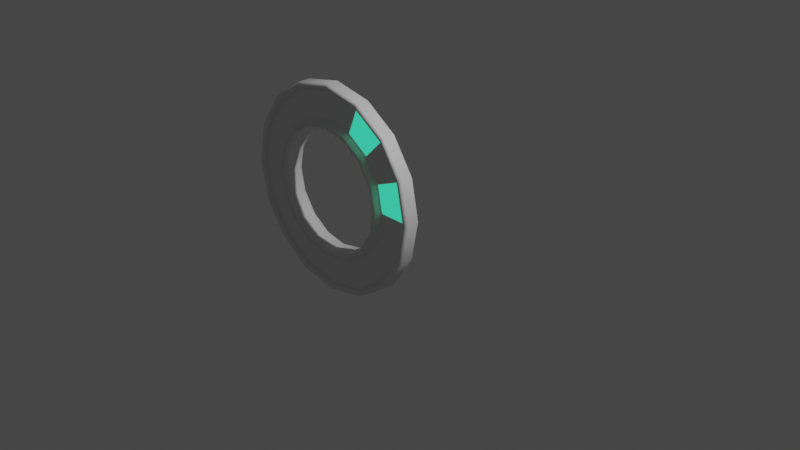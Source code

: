 # Source: stargate1.blend  (saved by Blender 2.80.75; exported with 4.5.12 LTS)
import bpy
from mathutils import Matrix  # noqa: F401  (used for matrix-valued properties, if any)

bpy.ops.wm.read_factory_settings(use_empty=True)
scene = bpy.context.scene
scene.name = 'Scene'

# ---- collections
col_collection = bpy.data.collections.new('Collection'); scene.collection.children.link(col_collection)
col_prereq = bpy.data.collections.new('Prereq'); scene.collection.children.link(col_prereq)

# ---- materials (node trees are filled in below, after node groups)
mat_gate_hull_material = bpy.data.materials.new('gate_hull_material')
mat_gate_hull_material.use_transparent_shadow = False
mat_energy_light = bpy.data.materials.new('energy_light')
mat_energy_light.use_transparent_shadow = False

# ---- material node trees
mat_gate_hull_material.use_nodes = True; mat_gate_hull_material.node_tree.nodes.clear()
_N = mat_gate_hull_material.node_tree.nodes; _L = mat_gate_hull_material.node_tree.links
n0 = _N.new('ShaderNodeOutputMaterial'); n0.name = 'Material Output'; n0.location = (300, 300)
n1 = _N.new('ShaderNodeBsdfPrincipled'); n1.name = 'Principled BSDF'; n1.location = (10, 300)
n1.distribution = 'GGX'
n1.subsurface_method = 'BURLEY'
n1.inputs[3].default_value = 1.45
n1.inputs[27].default_value = (0.0, 0.0, 0.0, 1.0)
n1.inputs[28].default_value = 1.0
_L.new(n1.outputs[0], n0.inputs[0])
n0.is_active_output = True
mat_energy_light.use_nodes = True; mat_energy_light.node_tree.nodes.clear()
_N = mat_energy_light.node_tree.nodes; _L = mat_energy_light.node_tree.links
n0 = _N.new('ShaderNodeOutputMaterial'); n0.name = 'Material Output'; n0.location = (300, 300)
n1 = _N.new('ShaderNodeBsdfPrincipled'); n1.name = 'Principled BSDF'; n1.location = (10, 300)
n1.distribution = 'GGX'
n1.subsurface_method = 'BURLEY'
n1.inputs[3].default_value = 1.45
n1.inputs[27].default_value = (0.0, 0.6738, 0.3317, 1.0)
n1.inputs[28].default_value = 1.0
_L.new(n1.outputs[0], n0.inputs[0])
n0.is_active_output = True

# ---- world
world_world = bpy.data.worlds.new('World'); scene.world = world_world
world_world.use_nodes = True; world_world.node_tree.nodes.clear()
_N = world_world.node_tree.nodes; _L = world_world.node_tree.links
n0 = _N.new('ShaderNodeOutputWorld'); n0.name = 'World Output'; n0.location = (300, 300)
n1 = _N.new('ShaderNodeBackground'); n1.name = 'Background'; n1.location = (10, 300)
n1.inputs[0].default_value = (0.05088, 0.05088, 0.05088, 1.0)
_L.new(n1.outputs[0], n0.inputs[0])
n0.is_active_output = True
world_world.color = (0.05088, 0.05088, 0.05088)
world_world.use_sun_shadow = False
world_world.sun_shadow_jitter_overblur = 0.0

# ---- cameras
cam_camera = bpy.data.cameras.new('Camera')
cam_camera.clip_end = 100.0
cam_camera.ortho_scale = 7.314

# ---- lights
light_light = bpy.data.lights.new('Light', 'POINT')
light_light.transmission_factor = 0.0
light_light.energy = 1000.0
light_light.shadow_soft_size = 0.1
light_light.shadow_maximum_resolution = 0.006
light_light.use_absolute_resolution = True

# ---- meshes
me_beziercircle = bpy.data.meshes.new('BezierCircle')
me_beziercircle.from_pydata([(-0.3, 0.1, 0.0), (-0.2478, 0.1344, 0.0), (-0.2275, 0.1125, 0.0), (-0.2184, 0.07188, 0.0), (-0.2, 0.05, 0.0), (-0.1333, 0.05, 0.0), (-0.08625, 0.05, 0.0), (-0.04109, 0.05, 0.0), (0.02, 0.05, 0.0), (0.04422, 0.05, 0.0), (0.07125, 0.05, 0.0), (0.1002, 0.05, 0.0), (0.13, 0.05, 0.0), (0.1409, 0.08125, 0.0), (0.165, 0.09, 0.0), (0.1891, 0.08375, 0.0), (0.2, 0.07, 0.0), (0.2, 0.04781, 0.0), (0.2, 0.0275, 0.0), (0.2, 0.01094, 0.0), (0.2, 0.0, 0.0), (0.2, -0.009531, 0.0), (0.2, -0.02375, 0.0), (0.2, -0.04359, 0.0), (0.2, -0.07, 0.0), (0.1891, -0.09219, 0.0), (0.165, -0.0975, 0.0), (0.1409, -0.08406, 0.0), (0.13, -0.05, 0.0), (0.1002, -0.05, 0.0), (0.07125, -0.05, 0.0), (0.04422, -0.05, 0.0), (0.02, -0.05, 0.0), (-0.04109, -0.05, 0.0), (-0.08625, -0.05, 0.0), (-0.1333, -0.05, 0.0), (-0.2, -0.05, 0.0), (-0.2184, -0.07188, 0.0), (-0.2275, -0.1125, 0.0), (-0.2478, -0.1344, 0.0), (-0.3, -0.1, 0.0), (-0.3, -0.05047, 0.0), (-0.3, 0.00375, 0.0), (-0.3, 0.05609, 0.0), (-0.3533, 0.1, 0.2679), (-0.3051, 0.1344, 0.2878), (-0.2863, 0.1125, 0.2956), (-0.2779, 0.07188, 0.2991), (-0.2609, 0.05, 0.3061), (-0.1993, 0.05, 0.3317), (-0.1558, 0.05, 0.3497), (-0.1141, 0.05, 0.367), (-0.05764, 0.05, 0.3903), (-0.03527, 0.05, 0.3996), (-0.01029, 0.05, 0.4099), (0.01641, 0.05, 0.421), (0.04398, 0.05, 0.4324), (0.05409, 0.08125, 0.4366), (0.07632, 0.09, 0.4458), (0.09855, 0.08375, 0.455), (0.1087, 0.07, 0.4592), (0.1087, 0.04781, 0.4592), (0.1087, 0.0275, 0.4592), (0.1087, 0.01094, 0.4592), (0.1087, -2.007e-08, 0.4592), (0.1087, -0.009531, 0.4592), (0.1087, -0.02375, 0.4592), (0.1087, -0.04359, 0.4592), (0.1087, -0.07, 0.4592), (0.09855, -0.09219, 0.455), (0.07632, -0.0975, 0.4458), (0.05409, -0.08406, 0.4366), (0.04398, -0.05, 0.4324), (0.01641, -0.05, 0.421), (-0.01029, -0.05, 0.4099), (-0.03527, -0.05, 0.3996), (-0.05764, -0.05, 0.3903), (-0.1141, -0.05, 0.367), (-0.1558, -0.05, 0.3497), (-0.1993, -0.05, 0.3317), (-0.2609, -0.05, 0.3061), (-0.2779, -0.07188, 0.2991), (-0.2863, -0.1125, 0.2956), (-0.3051, -0.1344, 0.2878), (-0.3533, -0.1, 0.2679), (-0.3533, -0.05047, 0.2679), (-0.3533, 0.00375, 0.2679), (-0.3533, 0.05609, 0.2679), (-0.505, 0.1, 0.495), (-0.4681, 0.1344, 0.5319), (-0.4538, 0.1125, 0.5462), (-0.4474, 0.07187, 0.5526), (-0.4343, 0.05, 0.5657), (-0.3871, 0.05, 0.6129), (-0.3539, 0.05, 0.6461), (-0.322, 0.05, 0.678), (-0.2788, 0.05, 0.7212), (-0.2616, 0.05, 0.7384), (-0.2425, 0.05, 0.7575), (-0.2221, 0.05, 0.7779), (-0.201, 0.05, 0.799), (-0.1932, 0.08125, 0.8068), (-0.1762, 0.09, 0.8238), (-0.1592, 0.08375, 0.8408), (-0.1515, 0.07, 0.8485), (-0.1515, 0.04781, 0.8485), (-0.1515, 0.0275, 0.8485), (-0.1515, 0.01094, 0.8485), (-0.1515, -3.709e-08, 0.8485), (-0.1515, -0.009531, 0.8485), (-0.1515, -0.02375, 0.8485), (-0.1515, -0.04359, 0.8485), (-0.1515, -0.07, 0.8485), (-0.1592, -0.09219, 0.8408), (-0.1762, -0.0975, 0.8238), (-0.1932, -0.08406, 0.8068), (-0.201, -0.05, 0.799), (-0.2221, -0.05, 0.7779), (-0.2425, -0.05, 0.7575), (-0.2616, -0.05, 0.7384), (-0.2788, -0.05, 0.7212), (-0.322, -0.05, 0.678), (-0.3539, -0.05, 0.6461), (-0.3871, -0.05, 0.6129), (-0.4343, -0.05, 0.5657), (-0.4474, -0.07188, 0.5526), (-0.4538, -0.1125, 0.5462), (-0.4681, -0.1344, 0.5319), (-0.505, -0.1, 0.495), (-0.505, -0.05047, 0.495), (-0.505, 0.00375, 0.495), (-0.505, 0.05609, 0.495), (-0.7321, 0.1, 0.6467), (-0.7122, 0.1344, 0.6949), (-0.7044, 0.1125, 0.7137), (-0.7009, 0.07187, 0.7221), (-0.6939, 0.05, 0.7391), (-0.6683, 0.05, 0.8007), (-0.6503, 0.05, 0.8442), (-0.633, 0.05, 0.8859), (-0.6097, 0.05, 0.9424), (-0.6004, 0.05, 0.9647), (-0.5901, 0.05, 0.9897), (-0.579, 0.05, 1.016), (-0.5676, 0.05, 1.044), (-0.5634, 0.08125, 1.054), (-0.5542, 0.09, 1.076), (-0.545, 0.08375, 1.099), (-0.5408, 0.07, 1.109), (-0.5408, 0.04781, 1.109), (-0.5408, 0.0275, 1.109), (-0.5408, 0.01094, 1.109), (-0.5408, -4.846e-08, 1.109), (-0.5408, -0.009531, 1.109), (-0.5408, -0.02375, 1.109), (-0.5408, -0.04359, 1.109), (-0.5408, -0.07, 1.109), (-0.545, -0.09219, 1.099), (-0.5542, -0.0975, 1.076), (-0.5634, -0.08406, 1.054), (-0.5676, -0.05, 1.044), (-0.579, -0.05, 1.016), (-0.5901, -0.05, 0.9897), (-0.6004, -0.05, 0.9647), (-0.6097, -0.05, 0.9424), (-0.633, -0.05, 0.8859), (-0.6503, -0.05, 0.8442), (-0.6683, -0.05, 0.8007), (-0.6939, -0.05, 0.7391), (-0.7009, -0.07188, 0.7221), (-0.7044, -0.1125, 0.7137), (-0.7122, -0.1344, 0.6949), (-0.7321, -0.1, 0.6467), (-0.7321, -0.05047, 0.6467), (-0.7321, 0.00375, 0.6467), (-0.7321, 0.05609, 0.6467), (-1.0, 0.1, 0.7), (-1.0, 0.1344, 0.7522), (-1.0, 0.1125, 0.7725), (-1.0, 0.07187, 0.7816), (-1.0, 0.05, 0.8), (-1.0, 0.05, 0.8667), (-1.0, 0.05, 0.9137), (-1.0, 0.05, 0.9589), (-1.0, 0.05, 1.02), (-1.0, 0.05, 1.044), (-1.0, 0.05, 1.071), (-1.0, 0.05, 1.1), (-1.0, 0.05, 1.13), (-1.0, 0.08125, 1.141), (-1.0, 0.09, 1.165), (-1.0, 0.08375, 1.189), (-1.0, 0.07, 1.2), (-1.0, 0.04781, 1.2), (-1.0, 0.0275, 1.2), (-1.0, 0.01094, 1.2), (-1.0, -5.245e-08, 1.2), (-1.0, -0.009531, 1.2), (-1.0, -0.02375, 1.2), (-1.0, -0.04359, 1.2), (-1.0, -0.07, 1.2), (-1.0, -0.09219, 1.189), (-1.0, -0.0975, 1.165), (-1.0, -0.08406, 1.141), (-1.0, -0.05, 1.13), (-1.0, -0.05, 1.1), (-1.0, -0.05, 1.071), (-1.0, -0.05, 1.044), (-1.0, -0.05, 1.02), (-1.0, -0.05, 0.9589), (-1.0, -0.05, 0.9137), (-1.0, -0.05, 0.8667), (-1.0, -0.05, 0.8), (-1.0, -0.07188, 0.7816), (-1.0, -0.1125, 0.7725), (-1.0, -0.1344, 0.7522), (-1.0, -0.1, 0.7), (-1.0, -0.05047, 0.7), (-1.0, 0.00375, 0.7), (-1.0, 0.05609, 0.7), (-1.268, 0.1, 0.6467), (-1.288, 0.1344, 0.6949), (-1.296, 0.1125, 0.7137), (-1.299, 0.07187, 0.7221), (-1.306, 0.05, 0.7391), (-1.332, 0.05, 0.8007), (-1.35, 0.05, 0.8442), (-1.367, 0.05, 0.8859), (-1.39, 0.05, 0.9424), (-1.4, 0.05, 0.9647), (-1.41, 0.05, 0.9897), (-1.421, 0.05, 1.016), (-1.432, 0.05, 1.044), (-1.437, 0.08125, 1.054), (-1.446, 0.09, 1.076), (-1.455, 0.08375, 1.099), (-1.459, 0.07, 1.109), (-1.459, 0.04781, 1.109), (-1.459, 0.0275, 1.109), (-1.459, 0.01094, 1.109), (-1.459, -4.846e-08, 1.109), (-1.459, -0.009531, 1.109), (-1.459, -0.02375, 1.109), (-1.459, -0.04359, 1.109), (-1.459, -0.07, 1.109), (-1.455, -0.09219, 1.099), (-1.446, -0.0975, 1.076), (-1.437, -0.08406, 1.054), (-1.432, -0.05, 1.044), (-1.421, -0.05, 1.016), (-1.41, -0.05, 0.9897), (-1.4, -0.05, 0.9647), (-1.39, -0.05, 0.9424), (-1.367, -0.05, 0.8859), (-1.35, -0.05, 0.8442), (-1.332, -0.05, 0.8007), (-1.306, -0.05, 0.7391), (-1.299, -0.07188, 0.7221), (-1.296, -0.1125, 0.7137), (-1.288, -0.1344, 0.6949), (-1.268, -0.1, 0.6467), (-1.268, -0.05047, 0.6467), (-1.268, 0.00375, 0.6467), (-1.268, 0.05609, 0.6467), (-1.495, 0.1, 0.495), (-1.532, 0.1344, 0.5319), (-1.546, 0.1125, 0.5462), (-1.553, 0.07187, 0.5526), (-1.566, 0.05, 0.5657), (-1.613, 0.05, 0.6129), (-1.646, 0.05, 0.6461), (-1.678, 0.05, 0.678), (-1.721, 0.05, 0.7212), (-1.738, 0.05, 0.7384), (-1.757, 0.05, 0.7575), (-1.778, 0.05, 0.7779), (-1.799, 0.05, 0.799), (-1.807, 0.08125, 0.8068), (-1.824, 0.09, 0.8238), (-1.841, 0.08375, 0.8408), (-1.849, 0.07, 0.8485), (-1.849, 0.04781, 0.8485), (-1.849, 0.0275, 0.8485), (-1.849, 0.01094, 0.8485), (-1.849, -3.709e-08, 0.8485), (-1.849, -0.009531, 0.8485), (-1.849, -0.02375, 0.8485), (-1.849, -0.04359, 0.8485), (-1.849, -0.07, 0.8485), (-1.841, -0.09219, 0.8408), (-1.824, -0.0975, 0.8238), (-1.807, -0.08406, 0.8068), (-1.799, -0.05, 0.799), (-1.778, -0.05, 0.7779), (-1.757, -0.05, 0.7575), (-1.738, -0.05, 0.7384), (-1.721, -0.05, 0.7212), (-1.678, -0.05, 0.678), (-1.646, -0.05, 0.6461), (-1.613, -0.05, 0.6129), (-1.566, -0.05, 0.5657), (-1.553, -0.07188, 0.5526), (-1.546, -0.1125, 0.5462), (-1.532, -0.1344, 0.5319), (-1.495, -0.1, 0.495), (-1.495, -0.05047, 0.495), (-1.495, 0.00375, 0.495), (-1.495, 0.05609, 0.495), (-1.647, 0.1, 0.2679), (-1.695, 0.1344, 0.2878), (-1.714, 0.1125, 0.2956), (-1.722, 0.07188, 0.2991), (-1.739, 0.05, 0.3061), (-1.801, 0.05, 0.3317), (-1.844, 0.05, 0.3497), (-1.886, 0.05, 0.367), (-1.942, 0.05, 0.3903), (-1.965, 0.05, 0.3996), (-1.99, 0.05, 0.4099), (-2.016, 0.05, 0.421), (-2.044, 0.05, 0.4324), (-2.054, 0.08125, 0.4366), (-2.076, 0.09, 0.4458), (-2.099, 0.08375, 0.455), (-2.109, 0.07, 0.4592), (-2.109, 0.04781, 0.4592), (-2.109, 0.0275, 0.4592), (-2.109, 0.01094, 0.4592), (-2.109, -2.007e-08, 0.4592), (-2.109, -0.009531, 0.4592), (-2.109, -0.02375, 0.4592), (-2.109, -0.04359, 0.4592), (-2.109, -0.07, 0.4592), (-2.099, -0.09219, 0.455), (-2.076, -0.0975, 0.4458), (-2.054, -0.08406, 0.4366), (-2.044, -0.05, 0.4324), (-2.016, -0.05, 0.421), (-1.99, -0.05, 0.4099), (-1.965, -0.05, 0.3996), (-1.942, -0.05, 0.3903), (-1.886, -0.05, 0.367), (-1.844, -0.05, 0.3497), (-1.801, -0.05, 0.3317), (-1.739, -0.05, 0.3061), (-1.722, -0.07188, 0.2991), (-1.714, -0.1125, 0.2956), (-1.695, -0.1344, 0.2878), (-1.647, -0.1, 0.2679), (-1.647, -0.05047, 0.2679), (-1.647, 0.00375, 0.2679), (-1.647, 0.05609, 0.2679), (-1.7, 0.1, -5.245e-08), (-1.752, 0.1344, -5.401e-08), (-1.773, 0.1125, -5.77e-08), (-1.782, 0.07188, -6.204e-08), (-1.8, 0.05, -6.557e-08), (-1.867, 0.05, -7.14e-08), (-1.914, 0.05, -7.551e-08), (-1.959, 0.05, -7.946e-08), (-2.02, 0.05, -8.48e-08), (-2.044, 0.05, -8.692e-08), (-2.071, 0.05, -8.928e-08), (-2.1, 0.05, -9.181e-08), (-2.13, 0.05, -9.442e-08), (-2.141, 0.08125, -9.264e-08), (-2.165, 0.09, -9.398e-08), (-2.189, 0.08375, -9.663e-08), (-2.2, 0.07, -9.879e-08), (-2.2, 0.04781, -1.007e-07), (-2.2, 0.0275, -1.025e-07), (-2.2, 0.01094, -1.04e-07), (-2.2, 4.586e-15, -1.049e-07), (-2.2, -0.009531, -1.057e-07), (-2.2, -0.02375, -1.07e-07), (-2.2, -0.04359, -1.087e-07), (-2.2, -0.07, -1.11e-07), (-2.189, -0.09219, -1.12e-07), (-2.165, -0.0975, -1.104e-07), (-2.141, -0.08406, -1.071e-07), (-2.13, -0.05, -1.032e-07), (-2.1, -0.05, -1.005e-07), (-2.071, -0.05, -9.802e-08), (-2.044, -0.05, -9.566e-08), (-2.02, -0.05, -9.354e-08), (-1.959, -0.05, -8.82e-08), (-1.914, -0.05, -8.425e-08), (-1.867, -0.05, -8.014e-08), (-1.8, -0.05, -7.431e-08), (-1.782, -0.07188, -7.461e-08), (-1.773, -0.1125, -7.737e-08), (-1.752, -0.1344, -7.751e-08), (-1.7, -0.1, -6.994e-08), (-1.7, -0.05047, -6.561e-08), (-1.7, 0.00375, -6.087e-08), (-1.7, 0.05609, -5.629e-08), (-1.647, 0.1, -0.2679), (-1.695, 0.1344, -0.2878), (-1.714, 0.1125, -0.2956), (-1.722, 0.07188, -0.2991), (-1.739, 0.05, -0.3061), (-1.801, 0.05, -0.3317), (-1.844, 0.05, -0.3497), (-1.886, 0.05, -0.367), (-1.942, 0.05, -0.3903), (-1.965, 0.05, -0.3996), (-1.99, 0.05, -0.4099), (-2.016, 0.05, -0.421), (-2.044, 0.05, -0.4324), (-2.054, 0.08125, -0.4366), (-2.076, 0.09, -0.4458), (-2.099, 0.08375, -0.455), (-2.109, 0.07, -0.4592), (-2.109, 0.04781, -0.4592), (-2.109, 0.0275, -0.4592), (-2.109, 0.01094, -0.4592), (-2.109, 2.007e-08, -0.4592), (-2.109, -0.009531, -0.4592), (-2.109, -0.02375, -0.4592), (-2.109, -0.04359, -0.4592), (-2.109, -0.07, -0.4592), (-2.099, -0.09219, -0.455), (-2.076, -0.0975, -0.4458), (-2.054, -0.08406, -0.4366), (-2.044, -0.05, -0.4324), (-2.016, -0.05, -0.421), (-1.99, -0.05, -0.4099), (-1.965, -0.05, -0.3996), (-1.942, -0.05, -0.3903), (-1.886, -0.05, -0.367), (-1.844, -0.05, -0.3497), (-1.801, -0.05, -0.3317), (-1.739, -0.05, -0.3061), (-1.722, -0.07187, -0.2991), (-1.714, -0.1125, -0.2956), (-1.695, -0.1344, -0.2878), (-1.647, -0.1, -0.2679), (-1.647, -0.05047, -0.2679), (-1.647, 0.00375, -0.2679), (-1.647, 0.05609, -0.2679), (-1.495, 0.1, -0.495), (-1.532, 0.1344, -0.5319), (-1.546, 0.1125, -0.5462), (-1.553, 0.07188, -0.5526), (-1.566, 0.05, -0.5657), (-1.613, 0.05, -0.6129), (-1.646, 0.05, -0.6461), (-1.678, 0.05, -0.678), (-1.721, 0.05, -0.7212), (-1.738, 0.05, -0.7384), (-1.757, 0.05, -0.7575), (-1.778, 0.05, -0.7779), (-1.799, 0.05, -0.799), (-1.807, 0.08125, -0.8068), (-1.824, 0.09, -0.8238), (-1.841, 0.08375, -0.8408), (-1.849, 0.07, -0.8485), (-1.849, 0.04781, -0.8485), (-1.849, 0.0275, -0.8485), (-1.849, 0.01094, -0.8485), (-1.849, 3.709e-08, -0.8485), (-1.849, -0.009531, -0.8485), (-1.849, -0.02375, -0.8485), (-1.849, -0.04359, -0.8485), (-1.849, -0.07, -0.8485), (-1.841, -0.09219, -0.8408), (-1.824, -0.0975, -0.8238), (-1.807, -0.08406, -0.8068), (-1.799, -0.05, -0.799), (-1.778, -0.05, -0.7779), (-1.757, -0.05, -0.7575), (-1.738, -0.05, -0.7384), (-1.721, -0.05, -0.7212), (-1.678, -0.05, -0.678), (-1.646, -0.05, -0.6461), (-1.613, -0.05, -0.6129), (-1.566, -0.05, -0.5657), (-1.553, -0.07187, -0.5526), (-1.546, -0.1125, -0.5462), (-1.532, -0.1344, -0.5319), (-1.495, -0.1, -0.495), (-1.495, -0.05047, -0.495), (-1.495, 0.00375, -0.495), (-1.495, 0.05609, -0.495), (-1.268, 0.1, -0.6467), (-1.288, 0.1344, -0.6949), (-1.296, 0.1125, -0.7137), (-1.299, 0.07188, -0.7221), (-1.306, 0.05, -0.7391), (-1.332, 0.05, -0.8007), (-1.35, 0.05, -0.8442), (-1.367, 0.05, -0.8859), (-1.39, 0.05, -0.9424), (-1.4, 0.05, -0.9647), (-1.41, 0.05, -0.9897), (-1.421, 0.05, -1.016), (-1.432, 0.05, -1.044), (-1.437, 0.08125, -1.054), (-1.446, 0.09, -1.076), (-1.455, 0.08375, -1.099), (-1.459, 0.07, -1.109), (-1.459, 0.04781, -1.109), (-1.459, 0.0275, -1.109), (-1.459, 0.01094, -1.109), (-1.459, 4.846e-08, -1.109), (-1.459, -0.009531, -1.109), (-1.459, -0.02375, -1.109), (-1.459, -0.04359, -1.109), (-1.459, -0.07, -1.109), (-1.455, -0.09219, -1.099), (-1.446, -0.0975, -1.076), (-1.437, -0.08406, -1.054), (-1.432, -0.05, -1.044), (-1.421, -0.05, -1.016), (-1.41, -0.05, -0.9897), (-1.4, -0.05, -0.9647), (-1.39, -0.05, -0.9424), (-1.367, -0.05, -0.8859), (-1.35, -0.05, -0.8442), (-1.332, -0.05, -0.8007), (-1.306, -0.05, -0.7391), (-1.299, -0.07187, -0.7221), (-1.296, -0.1125, -0.7137), (-1.288, -0.1344, -0.6949), (-1.268, -0.1, -0.6467), (-1.268, -0.05047, -0.6467), (-1.268, 0.00375, -0.6467), (-1.268, 0.05609, -0.6467), (-1.0, 0.1, -0.7), (-1.0, 0.1344, -0.7522), (-1.0, 0.1125, -0.7725), (-1.0, 0.07188, -0.7816), (-1.0, 0.05, -0.8), (-1.0, 0.05, -0.8667), (-1.0, 0.05, -0.9137), (-1.0, 0.05, -0.9589), (-1.0, 0.05, -1.02), (-1.0, 0.05, -1.044), (-1.0, 0.05, -1.071), (-1.0, 0.05, -1.1), (-1.0, 0.05, -1.13), (-1.0, 0.08125, -1.141), (-1.0, 0.09, -1.165), (-1.0, 0.08375, -1.189), (-1.0, 0.07, -1.2), (-1.0, 0.04781, -1.2), (-1.0, 0.0275, -1.2), (-1.0, 0.01094, -1.2), (-1.0, 5.245e-08, -1.2), (-1.0, -0.009531, -1.2), (-1.0, -0.02375, -1.2), (-1.0, -0.04359, -1.2), (-1.0, -0.07, -1.2), (-1.0, -0.09219, -1.189), (-1.0, -0.0975, -1.165), (-1.0, -0.08406, -1.141), (-1.0, -0.05, -1.13), (-1.0, -0.05, -1.1), (-1.0, -0.05, -1.071), (-1.0, -0.05, -1.044), (-1.0, -0.05, -1.02), (-1.0, -0.05, -0.9589), (-1.0, -0.05, -0.9137), (-1.0, -0.05, -0.8667), (-1.0, -0.05, -0.8), (-1.0, -0.07187, -0.7816), (-1.0, -0.1125, -0.7725), (-1.0, -0.1344, -0.7522), (-1.0, -0.1, -0.7), (-1.0, -0.05047, -0.7), (-1.0, 0.00375, -0.7), (-1.0, 0.05609, -0.7), (-0.7321, 0.1, -0.6467), (-0.7122, 0.1344, -0.6949), (-0.7044, 0.1125, -0.7137), (-0.7009, 0.07188, -0.7221), (-0.6939, 0.05, -0.7391), (-0.6683, 0.05, -0.8007), (-0.6503, 0.05, -0.8442), (-0.633, 0.05, -0.8859), (-0.6097, 0.05, -0.9424), (-0.6004, 0.05, -0.9647), (-0.5901, 0.05, -0.9897), (-0.579, 0.05, -1.016), (-0.5676, 0.05, -1.044), (-0.5634, 0.08125, -1.054), (-0.5542, 0.09, -1.076), (-0.545, 0.08375, -1.099), (-0.5408, 0.07, -1.109), (-0.5408, 0.04781, -1.109), (-0.5408, 0.0275, -1.109), (-0.5408, 0.01094, -1.109), (-0.5408, 4.846e-08, -1.109), (-0.5408, -0.009531, -1.109), (-0.5408, -0.02375, -1.109), (-0.5408, -0.04359, -1.109), (-0.5408, -0.07, -1.109), (-0.545, -0.09219, -1.099), (-0.5542, -0.0975, -1.076), (-0.5634, -0.08406, -1.054), (-0.5676, -0.05, -1.044), (-0.579, -0.05, -1.016), (-0.5901, -0.05, -0.9897), (-0.6004, -0.05, -0.9647), (-0.6097, -0.05, -0.9424), (-0.633, -0.05, -0.8859), (-0.6503, -0.05, -0.8442), (-0.6683, -0.05, -0.8007), (-0.6939, -0.05, -0.7391), (-0.7009, -0.07187, -0.7221), (-0.7044, -0.1125, -0.7137), (-0.7122, -0.1344, -0.6949), (-0.7321, -0.1, -0.6467), (-0.7321, -0.05047, -0.6467), (-0.7321, 0.00375, -0.6467), (-0.7321, 0.05609, -0.6467), (-0.505, 0.1, -0.495), (-0.4681, 0.1344, -0.5319), (-0.4538, 0.1125, -0.5462), (-0.4474, 0.07188, -0.5526), (-0.4343, 0.05, -0.5657), (-0.3871, 0.05, -0.6129), (-0.3539, 0.05, -0.6461), (-0.322, 0.05, -0.678), (-0.2788, 0.05, -0.7212), (-0.2616, 0.05, -0.7384), (-0.2425, 0.05, -0.7575), (-0.2221, 0.05, -0.7779), (-0.201, 0.05, -0.799), (-0.1932, 0.08125, -0.8068), (-0.1762, 0.09, -0.8238), (-0.1592, 0.08375, -0.8408), (-0.1515, 0.07, -0.8485), (-0.1515, 0.04781, -0.8485), (-0.1515, 0.0275, -0.8485), (-0.1515, 0.01094, -0.8485), (-0.1515, 3.709e-08, -0.8485), (-0.1515, -0.009531, -0.8485), (-0.1515, -0.02375, -0.8485), (-0.1515, -0.04359, -0.8485), (-0.1515, -0.07, -0.8485), (-0.1592, -0.09219, -0.8408), (-0.1762, -0.0975, -0.8238), (-0.1932, -0.08406, -0.8068), (-0.201, -0.05, -0.799), (-0.2221, -0.05, -0.7779), (-0.2425, -0.05, -0.7575), (-0.2616, -0.05, -0.7384), (-0.2788, -0.05, -0.7212), (-0.322, -0.05, -0.678), (-0.3539, -0.05, -0.6461), (-0.3871, -0.05, -0.6129), (-0.4343, -0.05, -0.5657), (-0.4474, -0.07187, -0.5526), (-0.4538, -0.1125, -0.5462), (-0.4681, -0.1344, -0.5319), (-0.505, -0.1, -0.495), (-0.505, -0.05047, -0.495), (-0.505, 0.00375, -0.495), (-0.505, 0.05609, -0.495), (-0.3533, 0.1, -0.2679), (-0.3051, 0.1344, -0.2878), (-0.2863, 0.1125, -0.2956), (-0.2779, 0.07188, -0.2991), (-0.2609, 0.05, -0.3061), (-0.1993, 0.05, -0.3317), (-0.1558, 0.05, -0.3497), (-0.1141, 0.05, -0.367), (-0.05764, 0.05, -0.3903), (-0.03527, 0.05, -0.3996), (-0.01029, 0.05, -0.4099), (0.01641, 0.05, -0.421), (0.04398, 0.05, -0.4324), (0.05409, 0.08125, -0.4366), (0.07632, 0.09, -0.4458), (0.09855, 0.08375, -0.455), (0.1087, 0.07, -0.4592), (0.1087, 0.04781, -0.4592), (0.1087, 0.0275, -0.4592), (0.1087, 0.01094, -0.4592), (0.1087, 2.007e-08, -0.4592), (0.1087, -0.009531, -0.4592), (0.1087, -0.02375, -0.4592), (0.1087, -0.04359, -0.4592), (0.1087, -0.07, -0.4592), (0.09855, -0.09219, -0.455), (0.07632, -0.0975, -0.4458), (0.05409, -0.08406, -0.4366), (0.04398, -0.05, -0.4324), (0.01641, -0.05, -0.421), (-0.01029, -0.05, -0.4099), (-0.03527, -0.05, -0.3996), (-0.05764, -0.05, -0.3903), (-0.1141, -0.05, -0.367), (-0.1558, -0.05, -0.3497), (-0.1993, -0.05, -0.3317), (-0.2609, -0.05, -0.3061), (-0.2779, -0.07187, -0.2991), (-0.2863, -0.1125, -0.2956), (-0.3051, -0.1344, -0.2878), (-0.3533, -0.1, -0.2679), (-0.3533, -0.05047, -0.2679), (-0.3533, 0.00375, -0.2679), (-0.3533, 0.05609, -0.2679)], [], [(0, 1, 45, 44), (44, 45, 89, 88), (88, 89, 133, 132), (132, 133, 177, 176), (176, 177, 221, 220), (220, 221, 265, 264), (264, 265, 309, 308), (308, 309, 353, 352), (352, 353, 397, 396), (396, 397, 441, 440), (440, 441, 485, 484), (484, 485, 529, 528), (528, 529, 573, 572), (572, 573, 617, 616), (616, 617, 661, 660), (660, 661, 1, 0), (1, 2, 46, 45), (45, 46, 90, 89), (89, 90, 134, 133), (133, 134, 178, 177), (177, 178, 222, 221), (221, 222, 266, 265), (265, 266, 310, 309), (309, 310, 354, 353), (353, 354, 398, 397), (397, 398, 442, 441), (441, 442, 486, 485), (485, 486, 530, 529), (529, 530, 574, 573), (573, 574, 618, 617), (617, 618, 662, 661), (661, 662, 2, 1), (2, 3, 47, 46), (46, 47, 91, 90), (90, 91, 135, 134), (134, 135, 179, 178), (178, 179, 223, 222), (222, 223, 267, 266), (266, 267, 311, 310), (310, 311, 355, 354), (354, 355, 399, 398), (398, 399, 443, 442), (442, 443, 487, 486), (486, 487, 531, 530), (530, 531, 575, 574), (574, 575, 619, 618), (618, 619, 663, 662), (662, 663, 3, 2), (3, 4, 48, 47), (47, 48, 92, 91), (91, 92, 136, 135), (135, 136, 180, 179), (179, 180, 224, 223), (223, 224, 268, 267), (267, 268, 312, 311), (311, 312, 356, 355), (355, 356, 400, 399), (399, 400, 444, 443), (443, 444, 488, 487), (487, 488, 532, 531), (531, 532, 576, 575), (575, 576, 620, 619), (619, 620, 664, 663), (663, 664, 4, 3), (4, 5, 49, 48), (48, 49, 93, 92), (92, 93, 137, 136), (136, 137, 181, 180), (180, 181, 225, 224), (224, 225, 269, 268), (268, 269, 313, 312), (312, 313, 357, 356), (356, 357, 401, 400), (400, 401, 445, 444), (444, 445, 489, 488), (488, 489, 533, 532), (532, 533, 577, 576), (576, 577, 621, 620), (620, 621, 665, 664), (664, 665, 5, 4), (5, 6, 50, 49), (49, 50, 94, 93), (93, 94, 138, 137), (137, 138, 182, 181), (181, 182, 226, 225), (225, 226, 270, 269), (269, 270, 314, 313), (313, 314, 358, 357), (357, 358, 402, 401), (401, 402, 446, 445), (445, 446, 490, 489), (489, 490, 534, 533), (533, 534, 578, 577), (577, 578, 622, 621), (621, 622, 666, 665), (665, 666, 6, 5), (6, 7, 51, 50), (50, 51, 95, 94), (94, 95, 139, 138), (138, 139, 183, 182), (182, 183, 227, 226), (226, 227, 271, 270), (270, 271, 315, 314), (314, 315, 359, 358), (358, 359, 403, 402), (402, 403, 447, 446), (446, 447, 491, 490), (490, 491, 535, 534), (534, 535, 579, 578), (578, 579, 623, 622), (622, 623, 667, 666), (666, 667, 7, 6), (7, 8, 52, 51), (51, 52, 96, 95), (95, 96, 140, 139), (139, 140, 184, 183), (183, 184, 228, 227), (227, 228, 272, 271), (271, 272, 316, 315), (315, 316, 360, 359), (359, 360, 404, 403), (403, 404, 448, 447), (447, 448, 492, 491), (491, 492, 536, 535), (535, 536, 580, 579), (579, 580, 624, 623), (623, 624, 668, 667), (667, 668, 8, 7), (8, 9, 53, 52), (52, 53, 97, 96), (96, 97, 141, 140), (140, 141, 185, 184), (184, 185, 229, 228), (228, 229, 273, 272), (272, 273, 317, 316), (316, 317, 361, 360), (360, 361, 405, 404), (404, 405, 449, 448), (448, 449, 493, 492), (492, 493, 537, 536), (536, 537, 581, 580), (580, 581, 625, 624), (624, 625, 669, 668), (668, 669, 9, 8), (9, 10, 54, 53), (53, 54, 98, 97), (97, 98, 142, 141), (141, 142, 186, 185), (185, 186, 230, 229), (229, 230, 274, 273), (273, 274, 318, 317), (317, 318, 362, 361), (361, 362, 406, 405), (405, 406, 450, 449), (449, 450, 494, 493), (493, 494, 538, 537), (537, 538, 582, 581), (581, 582, 626, 625), (625, 626, 670, 669), (669, 670, 10, 9), (10, 11, 55, 54), (54, 55, 99, 98), (98, 99, 143, 142), (142, 143, 187, 186), (186, 187, 231, 230), (230, 231, 275, 274), (274, 275, 319, 318), (318, 319, 363, 362), (362, 363, 407, 406), (406, 407, 451, 450), (450, 451, 495, 494), (494, 495, 539, 538), (538, 539, 583, 582), (582, 583, 627, 626), (626, 627, 671, 670), (670, 671, 11, 10), (11, 12, 56, 55), (55, 56, 100, 99), (99, 100, 144, 143), (143, 144, 188, 187), (187, 188, 232, 231), (231, 232, 276, 275), (275, 276, 320, 319), (319, 320, 364, 363), (363, 364, 408, 407), (407, 408, 452, 451), (451, 452, 496, 495), (495, 496, 540, 539), (539, 540, 584, 583), (583, 584, 628, 627), (627, 628, 672, 671), (671, 672, 12, 11), (12, 13, 57, 56), (56, 57, 101, 100), (100, 101, 145, 144), (144, 145, 189, 188), (188, 189, 233, 232), (232, 233, 277, 276), (276, 277, 321, 320), (320, 321, 365, 364), (364, 365, 409, 408), (408, 409, 453, 452), (452, 453, 497, 496), (496, 497, 541, 540), (540, 541, 585, 584), (584, 585, 629, 628), (628, 629, 673, 672), (672, 673, 13, 12), (13, 14, 58, 57), (57, 58, 102, 101), (101, 102, 146, 145), (145, 146, 190, 189), (189, 190, 234, 233), (233, 234, 278, 277), (277, 278, 322, 321), (321, 322, 366, 365), (365, 366, 410, 409), (409, 410, 454, 453), (453, 454, 498, 497), (497, 498, 542, 541), (541, 542, 586, 585), (585, 586, 630, 629), (629, 630, 674, 673), (673, 674, 14, 13), (14, 15, 59, 58), (58, 59, 103, 102), (102, 103, 147, 146), (146, 147, 191, 190), (190, 191, 235, 234), (234, 235, 279, 278), (278, 279, 323, 322), (322, 323, 367, 366), (366, 367, 411, 410), (410, 411, 455, 454), (454, 455, 499, 498), (498, 499, 543, 542), (542, 543, 587, 586), (586, 587, 631, 630), (630, 631, 675, 674), (674, 675, 15, 14), (15, 16, 60, 59), (59, 60, 104, 103), (103, 104, 148, 147), (147, 148, 192, 191), (191, 192, 236, 235), (235, 236, 280, 279), (279, 280, 324, 323), (323, 324, 368, 367), (367, 368, 412, 411), (411, 412, 456, 455), (455, 456, 500, 499), (499, 500, 544, 543), (543, 544, 588, 587), (587, 588, 632, 631), (631, 632, 676, 675), (675, 676, 16, 15), (16, 17, 61, 60), (60, 61, 105, 104), (104, 105, 149, 148), (148, 149, 193, 192), (192, 193, 237, 236), (236, 237, 281, 280), (280, 281, 325, 324), (324, 325, 369, 368), (368, 369, 413, 412), (412, 413, 457, 456), (456, 457, 501, 500), (500, 501, 545, 544), (544, 545, 589, 588), (588, 589, 633, 632), (632, 633, 677, 676), (676, 677, 17, 16), (17, 18, 62, 61), (61, 62, 106, 105), (105, 106, 150, 149), (149, 150, 194, 193), (193, 194, 238, 237), (237, 238, 282, 281), (281, 282, 326, 325), (325, 326, 370, 369), (369, 370, 414, 413), (413, 414, 458, 457), (457, 458, 502, 501), (501, 502, 546, 545), (545, 546, 590, 589), (589, 590, 634, 633), (633, 634, 678, 677), (677, 678, 18, 17), (18, 19, 63, 62), (62, 63, 107, 106), (106, 107, 151, 150), (150, 151, 195, 194), (194, 195, 239, 238), (238, 239, 283, 282), (282, 283, 327, 326), (326, 327, 371, 370), (370, 371, 415, 414), (414, 415, 459, 458), (458, 459, 503, 502), (502, 503, 547, 546), (546, 547, 591, 590), (590, 591, 635, 634), (634, 635, 679, 678), (678, 679, 19, 18), (19, 20, 64, 63), (63, 64, 108, 107), (107, 108, 152, 151), (151, 152, 196, 195), (195, 196, 240, 239), (239, 240, 284, 283), (283, 284, 328, 327), (327, 328, 372, 371), (371, 372, 416, 415), (415, 416, 460, 459), (459, 460, 504, 503), (503, 504, 548, 547), (547, 548, 592, 591), (591, 592, 636, 635), (635, 636, 680, 679), (679, 680, 20, 19), (20, 21, 65, 64), (64, 65, 109, 108), (108, 109, 153, 152), (152, 153, 197, 196), (196, 197, 241, 240), (240, 241, 285, 284), (284, 285, 329, 328), (328, 329, 373, 372), (372, 373, 417, 416), (416, 417, 461, 460), (460, 461, 505, 504), (504, 505, 549, 548), (548, 549, 593, 592), (592, 593, 637, 636), (636, 637, 681, 680), (680, 681, 21, 20), (21, 22, 66, 65), (65, 66, 110, 109), (109, 110, 154, 153), (153, 154, 198, 197), (197, 198, 242, 241), (241, 242, 286, 285), (285, 286, 330, 329), (329, 330, 374, 373), (373, 374, 418, 417), (417, 418, 462, 461), (461, 462, 506, 505), (505, 506, 550, 549), (549, 550, 594, 593), (593, 594, 638, 637), (637, 638, 682, 681), (681, 682, 22, 21), (22, 23, 67, 66), (66, 67, 111, 110), (110, 111, 155, 154), (154, 155, 199, 198), (198, 199, 243, 242), (242, 243, 287, 286), (286, 287, 331, 330), (330, 331, 375, 374), (374, 375, 419, 418), (418, 419, 463, 462), (462, 463, 507, 506), (506, 507, 551, 550), (550, 551, 595, 594), (594, 595, 639, 638), (638, 639, 683, 682), (682, 683, 23, 22), (23, 24, 68, 67), (67, 68, 112, 111), (111, 112, 156, 155), (155, 156, 200, 199), (199, 200, 244, 243), (243, 244, 288, 287), (287, 288, 332, 331), (331, 332, 376, 375), (375, 376, 420, 419), (419, 420, 464, 463), (463, 464, 508, 507), (507, 508, 552, 551), (551, 552, 596, 595), (595, 596, 640, 639), (639, 640, 684, 683), (683, 684, 24, 23), (24, 25, 69, 68), (68, 69, 113, 112), (112, 113, 157, 156), (156, 157, 201, 200), (200, 201, 245, 244), (244, 245, 289, 288), (288, 289, 333, 332), (332, 333, 377, 376), (376, 377, 421, 420), (420, 421, 465, 464), (464, 465, 509, 508), (508, 509, 553, 552), (552, 553, 597, 596), (596, 597, 641, 640), (640, 641, 685, 684), (684, 685, 25, 24), (25, 26, 70, 69), (69, 70, 114, 113), (113, 114, 158, 157), (157, 158, 202, 201), (201, 202, 246, 245), (245, 246, 290, 289), (289, 290, 334, 333), (333, 334, 378, 377), (377, 378, 422, 421), (421, 422, 466, 465), (465, 466, 510, 509), (509, 510, 554, 553), (553, 554, 598, 597), (597, 598, 642, 641), (641, 642, 686, 685), (685, 686, 26, 25), (26, 27, 71, 70), (70, 71, 115, 114), (114, 115, 159, 158), (158, 159, 203, 202), (202, 203, 247, 246), (246, 247, 291, 290), (290, 291, 335, 334), (334, 335, 379, 378), (378, 379, 423, 422), (422, 423, 467, 466), (466, 467, 511, 510), (510, 511, 555, 554), (554, 555, 599, 598), (598, 599, 643, 642), (642, 643, 687, 686), (686, 687, 27, 26), (27, 28, 72, 71), (71, 72, 116, 115), (115, 116, 160, 159), (159, 160, 204, 203), (203, 204, 248, 247), (247, 248, 292, 291), (291, 292, 336, 335), (335, 336, 380, 379), (379, 380, 424, 423), (423, 424, 468, 467), (467, 468, 512, 511), (511, 512, 556, 555), (555, 556, 600, 599), (599, 600, 644, 643), (643, 644, 688, 687), (687, 688, 28, 27), (28, 29, 73, 72), (72, 73, 117, 116), (116, 117, 161, 160), (160, 161, 205, 204), (204, 205, 249, 248), (248, 249, 293, 292), (292, 293, 337, 336), (336, 337, 381, 380), (380, 381, 425, 424), (424, 425, 469, 468), (468, 469, 513, 512), (512, 513, 557, 556), (556, 557, 601, 600), (600, 601, 645, 644), (644, 645, 689, 688), (688, 689, 29, 28), (29, 30, 74, 73), (73, 74, 118, 117), (117, 118, 162, 161), (161, 162, 206, 205), (205, 206, 250, 249), (249, 250, 294, 293), (293, 294, 338, 337), (337, 338, 382, 381), (381, 382, 426, 425), (425, 426, 470, 469), (469, 470, 514, 513), (513, 514, 558, 557), (557, 558, 602, 601), (601, 602, 646, 645), (645, 646, 690, 689), (689, 690, 30, 29), (30, 31, 75, 74), (74, 75, 119, 118), (118, 119, 163, 162), (162, 163, 207, 206), (206, 207, 251, 250), (250, 251, 295, 294), (294, 295, 339, 338), (338, 339, 383, 382), (382, 383, 427, 426), (426, 427, 471, 470), (470, 471, 515, 514), (514, 515, 559, 558), (558, 559, 603, 602), (602, 603, 647, 646), (646, 647, 691, 690), (690, 691, 31, 30), (31, 32, 76, 75), (75, 76, 120, 119), (119, 120, 164, 163), (163, 164, 208, 207), (207, 208, 252, 251), (251, 252, 296, 295), (295, 296, 340, 339), (339, 340, 384, 383), (383, 384, 428, 427), (427, 428, 472, 471), (471, 472, 516, 515), (515, 516, 560, 559), (559, 560, 604, 603), (603, 604, 648, 647), (647, 648, 692, 691), (691, 692, 32, 31), (32, 33, 77, 76), (76, 77, 121, 120), (120, 121, 165, 164), (164, 165, 209, 208), (208, 209, 253, 252), (252, 253, 297, 296), (296, 297, 341, 340), (340, 341, 385, 384), (384, 385, 429, 428), (428, 429, 473, 472), (472, 473, 517, 516), (516, 517, 561, 560), (560, 561, 605, 604), (604, 605, 649, 648), (648, 649, 693, 692), (692, 693, 33, 32), (33, 34, 78, 77), (77, 78, 122, 121), (121, 122, 166, 165), (165, 166, 210, 209), (209, 210, 254, 253), (253, 254, 298, 297), (297, 298, 342, 341), (341, 342, 386, 385), (385, 386, 430, 429), (429, 430, 474, 473), (473, 474, 518, 517), (517, 518, 562, 561), (561, 562, 606, 605), (605, 606, 650, 649), (649, 650, 694, 693), (693, 694, 34, 33), (34, 35, 79, 78), (78, 79, 123, 122), (122, 123, 167, 166), (166, 167, 211, 210), (210, 211, 255, 254), (254, 255, 299, 298), (298, 299, 343, 342), (342, 343, 387, 386), (386, 387, 431, 430), (430, 431, 475, 474), (474, 475, 519, 518), (518, 519, 563, 562), (562, 563, 607, 606), (606, 607, 651, 650), (650, 651, 695, 694), (694, 695, 35, 34), (35, 36, 80, 79), (79, 80, 124, 123), (123, 124, 168, 167), (167, 168, 212, 211), (211, 212, 256, 255), (255, 256, 300, 299), (299, 300, 344, 343), (343, 344, 388, 387), (387, 388, 432, 431), (431, 432, 476, 475), (475, 476, 520, 519), (519, 520, 564, 563), (563, 564, 608, 607), (607, 608, 652, 651), (651, 652, 696, 695), (695, 696, 36, 35), (36, 37, 81, 80), (80, 81, 125, 124), (124, 125, 169, 168), (168, 169, 213, 212), (212, 213, 257, 256), (256, 257, 301, 300), (300, 301, 345, 344), (344, 345, 389, 388), (388, 389, 433, 432), (432, 433, 477, 476), (476, 477, 521, 520), (520, 521, 565, 564), (564, 565, 609, 608), (608, 609, 653, 652), (652, 653, 697, 696), (696, 697, 37, 36), (37, 38, 82, 81), (81, 82, 126, 125), (125, 126, 170, 169), (169, 170, 214, 213), (213, 214, 258, 257), (257, 258, 302, 301), (301, 302, 346, 345), (345, 346, 390, 389), (389, 390, 434, 433), (433, 434, 478, 477), (477, 478, 522, 521), (521, 522, 566, 565), (565, 566, 610, 609), (609, 610, 654, 653), (653, 654, 698, 697), (697, 698, 38, 37), (38, 39, 83, 82), (82, 83, 127, 126), (126, 127, 171, 170), (170, 171, 215, 214), (214, 215, 259, 258), (258, 259, 303, 302), (302, 303, 347, 346), (346, 347, 391, 390), (390, 391, 435, 434), (434, 435, 479, 478), (478, 479, 523, 522), (522, 523, 567, 566), (566, 567, 611, 610), (610, 611, 655, 654), (654, 655, 699, 698), (698, 699, 39, 38), (39, 40, 84, 83), (83, 84, 128, 127), (127, 128, 172, 171), (171, 172, 216, 215), (215, 216, 260, 259), (259, 260, 304, 303), (303, 304, 348, 347), (347, 348, 392, 391), (391, 392, 436, 435), (435, 436, 480, 479), (479, 480, 524, 523), (523, 524, 568, 567), (567, 568, 612, 611), (611, 612, 656, 655), (655, 656, 700, 699), (699, 700, 40, 39), (40, 41, 85, 84), (84, 85, 129, 128), (128, 129, 173, 172), (172, 173, 217, 216), (216, 217, 261, 260), (260, 261, 305, 304), (304, 305, 349, 348), (348, 349, 393, 392), (392, 393, 437, 436), (436, 437, 481, 480), (480, 481, 525, 524), (524, 525, 569, 568), (568, 569, 613, 612), (612, 613, 657, 656), (656, 657, 701, 700), (700, 701, 41, 40), (41, 42, 86, 85), (85, 86, 130, 129), (129, 130, 174, 173), (173, 174, 218, 217), (217, 218, 262, 261), (261, 262, 306, 305), (305, 306, 350, 349), (349, 350, 394, 393), (393, 394, 438, 437), (437, 438, 482, 481), (481, 482, 526, 525), (525, 526, 570, 569), (569, 570, 614, 613), (613, 614, 658, 657), (657, 658, 702, 701), (701, 702, 42, 41), (42, 43, 87, 86), (86, 87, 131, 130), (130, 131, 175, 174), (174, 175, 219, 218), (218, 219, 263, 262), (262, 263, 307, 306), (306, 307, 351, 350), (350, 351, 395, 394), (394, 395, 439, 438), (438, 439, 483, 482), (482, 483, 527, 526), (526, 527, 571, 570), (570, 571, 615, 614), (614, 615, 659, 658), (658, 659, 703, 702), (702, 703, 43, 42), (43, 0, 44, 87), (87, 44, 88, 131), (131, 88, 132, 175), (175, 132, 176, 219), (219, 176, 220, 263), (263, 220, 264, 307), (307, 264, 308, 351), (351, 308, 352, 395), (395, 352, 396, 439), (439, 396, 440, 483), (483, 440, 484, 527), (527, 484, 528, 571), (571, 528, 572, 615), (615, 572, 616, 659), (659, 616, 660, 703), (703, 660, 0, 43)])
me_beziercircle.polygons.foreach_set('use_smooth', [True] * 704)
me_beziercircle.polygons.foreach_set('material_index', [0, 0, 0, 0, 0, 0, 0, 0, 0, 0, 0, 0, 0, 0, 0, 0, 0, 0, 0, 0, 0, 0, 0, 0, 0, 0, 0, 0, 0, 0, 0, 0, 0, 0, 0, 0, 0, 0, 0, 0, 0, 0, 0, 0, 0, 0, 0, 0, 0, 0, 0, 0, 0, 0, 0, 0, 0, 0, 0, 0, 0, 0, 0, 0, 0, 0, 0, 0, 0, 0, 0, 0, 0, 0, 0, 0, 0, 0, 0, 0, 0, 0, 0, 0, 0, 0, 0, 0, 0, 0, 0, 0, 0, 0, 0, 0, 0, 0, 0, 0, 0, 0, 0, 0, 0, 0, 0, 0, 0, 0, 0, 0, 0, 0, 0, 0, 0, 0, 0, 0, 0, 0, 0, 0, 0, 0, 0, 0, 0, 0, 0, 0, 0, 0, 0, 0, 0, 0, 0, 0, 0, 0, 0, 0, 0, 0, 0, 0, 0, 0, 0, 0, 0, 0, 0, 0, 0, 0, 0, 0, 0, 0, 0, 0, 0, 0, 0, 0, 0, 0, 0, 0, 0, 0, 0, 0, 0, 0, 0, 0, 0, 0, 0, 0, 0, 0, 0, 0, 0, 0, 0, 0, 0, 0, 0, 0, 0, 0, 0, 0, 0, 0, 0, 0, 0, 0, 0, 0, 0, 0, 0, 0, 0, 0, 0, 0, 0, 0, 0, 0, 0, 0, 0, 0, 0, 0, 0, 0, 0, 0, 0, 0, 0, 0, 0, 0, 0, 0, 0, 0, 0, 0, 0, 0, 0, 0, 0, 0, 0, 0, 0, 0, 0, 0, 0, 0, 0, 0, 0, 0, 0, 0, 0, 0, 0, 0, 0, 0, 0, 0, 0, 0, 0, 0, 0, 0, 0, 0, 0, 0, 0, 0, 0, 0, 0, 0, 0, 0, 0, 0, 0, 0, 0, 0, 0, 0, 0, 0, 0, 0, 0, 0, 0, 0, 0, 0, 0, 0, 0, 0, 0, 0, 0, 0, 0, 0, 0, 0, 0, 0, 0, 0, 0, 0, 0, 0, 0, 0, 0, 0, 0, 0, 0, 0, 0, 0, 0, 0, 0, 0, 0, 0, 0, 0, 0, 0, 0, 0, 0, 0, 0, 0, 0, 0, 0, 0, 0, 0, 0, 0, 0, 0, 0, 0, 0, 0, 0, 0, 0, 0, 0, 0, 0, 0, 0, 0, 0, 0, 0, 0, 0, 0, 0, 0, 0, 0, 0, 0, 0, 0, 0, 0, 0, 0, 0, 0, 0, 0, 0, 0, 0, 0, 0, 0, 0, 0, 0, 0, 0, 0, 0, 0, 0, 0, 0, 0, 0, 0, 0, 0, 0, 0, 0, 0, 0, 0, 0, 0, 0, 0, 0, 0, 0, 0, 0, 0, 0, 0, 0, 0, 0, 0, 0, 0, 0, 0, 0, 0, 1, 0, 1, 0, 0, 0, 0, 0, 0, 0, 0, 0, 0, 0, 0, 0, 1, 0, 1, 0, 0, 0, 0, 0, 0, 0, 0, 0, 0, 0, 0, 0, 1, 0, 1, 0, 0, 0, 0, 0, 0, 0, 0, 0, 0, 0, 0, 0, 1, 0, 1, 0, 0, 0, 0, 0, 0, 0, 0, 0, 0, 0, 0, 0, 1, 0, 1, 0, 0, 0, 0, 0, 0, 0, 0, 0, 0, 0, 0, 0, 1, 0, 1, 0, 0, 0, 0, 0, 0, 0, 0, 0, 0, 0, 0, 0, 1, 0, 1, 0, 0, 0, 0, 0, 0, 0, 0, 0, 0, 0, 0, 0, 1, 0, 1, 0, 0, 0, 0, 0, 0, 0, 0, 0, 0, 0, 0, 0, 0, 0, 0, 0, 0, 0, 0, 0, 0, 0, 0, 0, 0, 0, 0, 0, 0, 0, 0, 0, 0, 0, 0, 0, 0, 0, 0, 0, 0, 0, 0, 0, 0, 0, 0, 0, 0, 0, 0, 0, 0, 0, 0, 0, 0, 0, 0, 0, 0, 0, 0, 0, 0, 0, 0, 0, 0, 0, 0, 0, 0, 0, 0, 0, 0, 0, 0, 0, 0, 0, 0, 0, 0, 0, 0, 0, 0, 0, 0, 0, 0, 0, 0, 0, 0, 0, 0, 0, 0, 0, 0, 0, 0, 0, 0, 0, 0, 0, 0, 0, 0, 0, 0, 0, 0, 0, 0, 0, 0, 0, 0, 0, 0, 0, 0, 0, 0, 0, 0, 0, 0, 0, 0, 0, 0, 0, 0, 0])
me_beziercircle.materials.append(mat_gate_hull_material)
me_beziercircle.materials.append(mat_energy_light)
me_beziercircle.use_remesh_preserve_volume = False
me_beziercircle.use_remesh_preserve_attributes = False
me_beziercircle.use_mirror_vertex_groups = False
me_beziercircle.update()

# ---- curves / text
cu_beziercircle = bpy.data.curves.new('BezierCircle', 'CURVE')
cu_beziercircle.dimensions = '3D'
_sp = cu_beziercircle.splines.new('BEZIER'); _sp.bezier_points.add(10)
_sp.bezier_points.foreach_set('co', [-0.3, 0.1, 0.0, -0.2, 0.05, 0.0, 0.02, 0.05, 0.0, 0.13, 0.05, 0.0, 0.2, 0.07, 0.0, 0.2, 0.0, 0.0, 0.2, -0.07, 0.0, 0.13, -0.05, 0.0, 0.02, -0.05, 0.0, -0.2, -0.05, 0.0, -0.3, -0.1, 0.0])
_sp.bezier_points.foreach_set('handle_left', [-0.3, 0.05, 0.0, -0.24, 0.05, 0.0, -0.08, 0.05, 0.0, 0.09, 0.05, 0.0, 0.2, 0.09, 0.0, 0.2, 0.01, 0.0, 0.2, -0.03, 0.0, 0.13, -0.11, 0.0, 0.05, -0.05, 0.0, -0.09, -0.05, 0.0, -0.2, -0.2, 0.0])
_sp.bezier_points.foreach_set('handle_right', [-0.2, 0.2, 0.0, -0.09, 0.05, 0.0, 0.05, 0.05, 0.0, 0.13, 0.11, 0.0, 0.2, 0.04, 0.0, 0.2, -0.01, 0.0, 0.2, -0.11, 0.0, 0.09, -0.05, 0.0, -0.08, -0.05, 0.0, -0.24, -0.05, 0.0, -0.3, -0.04, 0.0])
for _p, _l, _r in zip(_sp.bezier_points, ['FREE', 'ALIGNED', 'ALIGNED', 'FREE', 'FREE', 'ALIGNED', 'FREE', 'FREE', 'ALIGNED', 'ALIGNED', 'FREE'], ['FREE', 'ALIGNED', 'ALIGNED', 'FREE', 'FREE', 'ALIGNED', 'FREE', 'FREE', 'ALIGNED', 'ALIGNED', 'FREE']): _p.handle_left_type = _l; _p.handle_right_type = _r
_sp.order_u = 0
_sp.order_v = 0
_sp.resolution_u = 4
_sp.use_cyclic_u = True
_sp.use_smooth = False
cu_beziercircle.use_path = True
cu_beziercircle.use_path_clamp = True
cu_beziercircle.resolution_u = 4
cu_beziercircle.fill_mode = 'FULL'
cu_beziercircle_001 = bpy.data.curves.new('BezierCircle.001', 'CURVE')
cu_beziercircle_001.dimensions = '3D'
_sp = cu_beziercircle_001.splines.new('BEZIER'); _sp.bezier_points.add(3)
_sp.bezier_points.foreach_set('co', [-1.0, 0.0, 0.0, 0.0, 1.0, 0.0, 1.0, 0.0, 0.0, 0.0, -1.0, 0.0])
_sp.bezier_points.foreach_set('handle_left', [-1.0, -0.5521, 0.0, -0.5521, 1.0, 0.0, 1.0, 0.5521, 0.0, 0.5521, -1.0, 0.0])
_sp.bezier_points.foreach_set('handle_right', [-1.0, 0.5521, 0.0, 0.5521, 1.0, 0.0, 1.0, -0.5521, 0.0, -0.5521, -1.0, 0.0])
for _p, _l, _r in zip(_sp.bezier_points, ['AUTO', 'AUTO', 'AUTO', 'AUTO'], ['AUTO', 'AUTO', 'AUTO', 'AUTO']): _p.handle_left_type = _l; _p.handle_right_type = _r
_sp.order_u = 0
_sp.order_v = 0
_sp.use_cyclic_u = True
cu_beziercircle_001.use_path = True
cu_beziercircle_001.use_path_clamp = True
cu_beziercircle_001.fill_mode = 'FULL'

# ---- objects
ob_light = bpy.data.objects.new('Light', light_light)
ob_camera = bpy.data.objects.new('Camera', cam_camera)
ob_gate_product = bpy.data.objects.new('gate_product', me_beziercircle)
ob_bevel = bpy.data.objects.new('bevel', cu_beziercircle)
ob_gate_circle = bpy.data.objects.new('gate circle', cu_beziercircle_001)

# ---- transforms, parenting, visibility, modifiers, constraints
ob_light.location = (4.076, 1.005, 5.904)
ob_light.rotation_euler = (0.6503, 0.05522, 1.866)
ob_light.lock_rotations_4d = False
ob_light.empty_display_type = 'ARROWS'
ob_light.color = (0.0, 0.0, 0.0, 0.0)
ob_light.lineart.crease_threshold = 0.0
ob_camera.location = (7.359, -6.926, 4.958)
ob_camera.rotation_euler = (1.109, 0.0, 0.8149)
ob_camera.lock_rotations_4d = False
ob_camera.empty_display_type = 'ARROWS'
ob_camera.color = (0.0, 0.0, 0.0, 0.0)
ob_camera.display_type = 'WIRE'
ob_camera.lineart.crease_threshold = 0.0
ob_gate_product.location = (0.0, 0.0, 0.0)
ob_gate_product.lineart.crease_threshold = 0.0
ob_bevel.location = (0.0, 0.0, 0.0)
ob_bevel.lineart.crease_threshold = 0.0
_m = ob_bevel.modifiers.new('Screw', 'SCREW')
_m.object = ob_gate_circle
ob_gate_circle.location = (-1.0, 0.0, 0.0)
ob_gate_circle.rotation_euler = (1.571, -0.0, 0.0)
ob_gate_circle.lineart.crease_threshold = 0.0

# ---- collection membership
col_collection.objects.link(ob_light)
col_collection.objects.link(ob_camera)
col_collection.objects.link(ob_gate_product)
col_prereq.objects.link(ob_bevel)
col_prereq.objects.link(ob_gate_circle)
def _layer_coll(name, lc=None):
    lc = lc or bpy.context.view_layer.layer_collection
    for c in lc.children:
        if c.name == name: return c
        r = _layer_coll(name, c)
        if r: return r
_layer_coll('Prereq').exclude = True

# ---- scene / render settings (as saved in the file)
scene.camera = ob_camera
scene.frame_start = 1; scene.frame_end = 250; scene.frame_set(1)
scene.render.engine = 'BLENDER_EEVEE_NEXT'
scene.cycles.use_denoising = False
scene.cycles.samples = 128
scene.cycles.sampling_pattern = 'TABULATED_SOBOL'
scene.cycles.use_adaptive_sampling = False
scene.cycles.use_light_tree = False
scene.view_settings.view_transform = 'Filmic'
bpy.context.view_layer.update()
